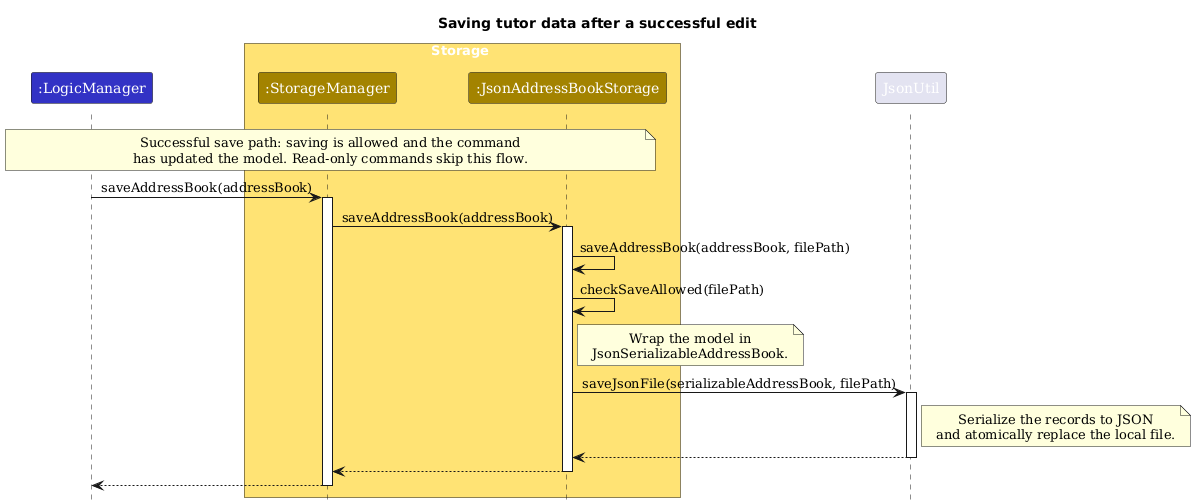

The diagram above was rendered by PlantUML. Its source (embedded in the PNG):
@startuml
!include style.puml
skinparam ArrowFontStyle plain
title Saving tutor data after a successful edit

participant ":LogicManager" as LogicManager LOGIC_COLOR
box Storage STORAGE_COLOR_T1
participant ":StorageManager" as StorageManager STORAGE_COLOR
participant ":JsonAddressBookStorage" as JsonStorage STORAGE_COLOR
end box
participant "JsonUtil" as JsonUtil

note over LogicManager, JsonStorage
  Successful save path: saving is allowed and the command
  has updated the model. Read-only commands skip this flow.
end note

LogicManager -> StorageManager : saveAddressBook(addressBook)
activate StorageManager
StorageManager -> JsonStorage : saveAddressBook(addressBook)
activate JsonStorage
JsonStorage -> JsonStorage : saveAddressBook(addressBook, filePath)
JsonStorage -> JsonStorage : checkSaveAllowed(filePath)

note right of JsonStorage
  Wrap the model in
  JsonSerializableAddressBook.
end note

JsonStorage -> JsonUtil : saveJsonFile(serializableAddressBook, filePath)
activate JsonUtil
note right of JsonUtil
  Serialize the records to JSON
  and atomically replace the local file.
end note
JsonUtil --> JsonStorage
deactivate JsonUtil
JsonStorage --> StorageManager
deactivate JsonStorage
StorageManager --> LogicManager
deactivate StorageManager
@enduml